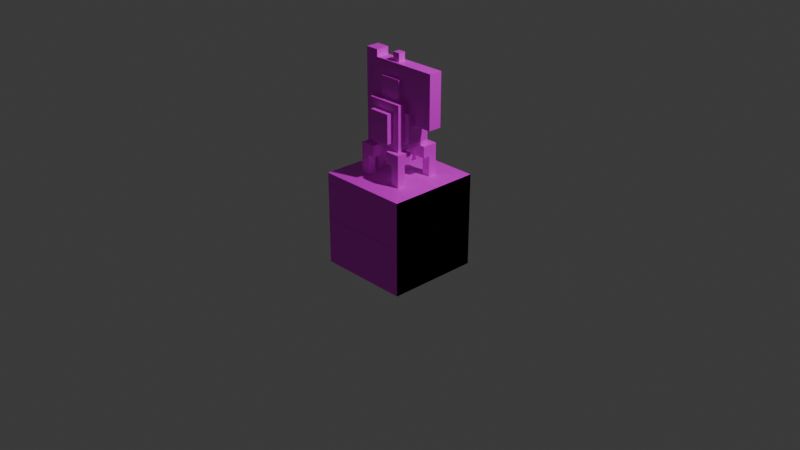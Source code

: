 # Source: GoalObj.blend  (saved by Blender 4.3.34; exported with 4.5.12 LTS)
import bpy
from mathutils import Matrix  # noqa: F401  (used for matrix-valued properties, if any)

bpy.ops.wm.read_factory_settings(use_empty=True)
scene = bpy.context.scene
scene.name = 'Scene'

# ---- collections
col_collection = bpy.data.collections.new('Collection'); scene.collection.children.link(col_collection)

# ---- images (referenced by path relative to the original .blend; pixels are not part of the script)
import os
ASSET_DIR = os.environ.get("B2B_ASSET_DIR", "")  # directory of the original .blend (textures are referenced by path, not embedded)
HERE = os.path.dirname(os.path.abspath(__file__))  # packed textures are extracted next to this script under _unpacked/

def load_image(name, relpath, width, height, colorspace="sRGB"):
    """Load a texture the original file referenced (path relative to the .blend, or extracted next to this script)."""
    p = next((c for c in (os.path.join(HERE, relpath), os.path.join(ASSET_DIR, relpath)) if relpath and os.path.exists(c)), "")
    if p:
        img = bpy.data.images.load(p, check_existing=True)
        img.name = name
    else:  # same state as the original file: an image datablock whose file is absent (Cycles renders it pink)
        img = bpy.data.images.new(name, width, height)
        img.source = "FILE"
        img.filepath = "//" + (relpath or name)
    img.colorspace_settings.name = colorspace
    return img
img_goalobj = load_image('GoalObj', 'GoalObj.png', 1024, 1024, 'sRGB')
img_rordobj_png = load_image('RordObj.png', 'RordObj.png', 1024, 1024, 'sRGB')

# ---- materials (node trees are filled in below, after node groups)
mat_material = bpy.data.materials.new('Material')
mat_material.alpha_threshold = 0.0
mat_material.use_transparent_shadow = False
mat_material.roughness = 0.5
mat_material.line_color = (0.0, 0.0, 0.0, 1.0)
mat_x = bpy.data.materials.new('マテリアル')
mat_material_001 = bpy.data.materials.new('Material.001')
mat_material_001.roughness = 0.5
mat_001 = bpy.data.materials.new('マテリアル.001')

# ---- material node trees
mat_material.use_nodes = True; mat_material.node_tree.nodes.clear()
_N = mat_material.node_tree.nodes; _L = mat_material.node_tree.links
n0 = _N.new('ShaderNodeOutputMaterial'); n0.name = 'Material Output'; n0.location = (300, 300)
n1 = _N.new('ShaderNodeBsdfPrincipled'); n1.name = 'Principled BSDF'; n1.location = (10, 300)
n1.inputs[3].default_value = 1.45
n2 = _N.new('ShaderNodeTexImage'); n2.name = '画像テクスチャ'; n2.location = (-280, 280)
n2.image = img_goalobj
_L.new(n1.outputs[0], n0.inputs[0])
_L.new(n2.outputs[0], n1.inputs[0])
n0.is_active_output = True
mat_x.use_nodes = True; mat_x.node_tree.nodes.clear()
_N = mat_x.node_tree.nodes; _L = mat_x.node_tree.links
n0 = _N.new('ShaderNodeBsdfPrincipled'); n0.name = 'プリンシプルBSDF'; n0.location = (10, 300)
n1 = _N.new('ShaderNodeOutputMaterial'); n1.name = 'マテリアル出力'; n1.location = (300, 300)
n2 = _N.new('ShaderNodeTexImage'); n2.name = '画像テクスチャ'; n2.location = (-280, 280)
n2.image = img_goalobj
_L.new(n0.outputs[0], n1.inputs[0])
_L.new(n2.outputs[0], n0.inputs[0])
n1.is_active_output = True
mat_material_001.use_nodes = True; mat_material_001.node_tree.nodes.clear()
_N = mat_material_001.node_tree.nodes; _L = mat_material_001.node_tree.links
n0 = _N.new('ShaderNodeBsdfPrincipled'); n0.name = 'プリンシプルBSDF'; n0.location = (0, 300)
n0.inputs[3].default_value = 1.45
n0.inputs[27].default_value = (0.0, 0.0, 0.0, 1.0)
n1 = _N.new('ShaderNodeOutputMaterial'); n1.name = 'マテリアル出力'; n1.location = (280, 300)
n2 = _N.new('ShaderNodeTexImage'); n2.name = '画像テクスチャ'; n2.location = (-480, 300)
n2.image = img_rordobj_png
_L.new(n2.outputs[0], n0.inputs[0])
_L.new(n0.outputs[0], n1.inputs[0])
n1.is_active_output = True
mat_001.use_nodes = True; mat_001.node_tree.nodes.clear()
_N = mat_001.node_tree.nodes; _L = mat_001.node_tree.links
n0 = _N.new('ShaderNodeBsdfPrincipled'); n0.name = 'プリンシプルBSDF'; n0.location = (10, 300)
n1 = _N.new('ShaderNodeOutputMaterial'); n1.name = 'マテリアル出力'; n1.location = (300, 300)
n2 = _N.new('ShaderNodeTexImage'); n2.name = '画像テクスチャ'; n2.location = (-280, 280)
n2.image = img_goalobj
_L.new(n0.outputs[0], n1.inputs[0])
_L.new(n2.outputs[0], n0.inputs[0])
n1.is_active_output = True

# ---- world
world_world = bpy.data.worlds.new('World'); scene.world = world_world
world_world.use_nodes = True; world_world.node_tree.nodes.clear()
_N = world_world.node_tree.nodes; _L = world_world.node_tree.links
n0 = _N.new('ShaderNodeOutputWorld'); n0.name = 'World Output'; n0.location = (300, 300)
n1 = _N.new('ShaderNodeBackground'); n1.name = 'Background'; n1.location = (10, 300)
n1.inputs[0].default_value = (0.05088, 0.05088, 0.05088, 1.0)
_L.new(n1.outputs[0], n0.inputs[0])
n0.is_active_output = True
world_world.color = (0.05088, 0.05088, 0.05088)
world_world.sun_shadow_jitter_overblur = 0.0

# ---- cameras
cam_camera = bpy.data.cameras.new('Camera')
cam_camera.clip_end = 100.0
cam_camera.ortho_scale = 7.314

# ---- lights
light_light = bpy.data.lights.new('Light', 'POINT')
light_light.energy = 1000.0
light_light.shadow_soft_size = 0.1

# ---- meshes
me_cube = bpy.data.meshes.new('Cube')
me_cube.from_pydata([(0.5, 0.5, 0.5), (0.5, 0.5, -0.5), (0.5, -0.5, 0.5), (0.5, -0.5, -0.5), (-0.5, 0.5, 0.5), (-0.5, 0.5, -0.5), (-0.5, -0.5, 0.5), (-0.5, -0.5, -0.5)], [], [(4, 2, 0), (2, 7, 3), (6, 5, 7), (1, 7, 5), (0, 3, 1), (4, 1, 5), (4, 6, 2), (2, 6, 7), (6, 4, 5), (1, 3, 7), (0, 2, 3), (4, 0, 1)])
_uv = me_cube.uv_layers.new(name='UVMap')
_uv.uv.foreach_set('vector', [0.875, 0.5, 0.625, 0.75, 0.625, 0.5, 0.625, 0.75, 0.375, 1.0, 0.375, 0.75, 0.625, 0.0, 0.375, 0.25, 0.375, 0.0, 0.375, 0.5, 0.125, 0.75, 0.125, 0.5, 0.625, 0.5, 0.375, 0.75, 0.375, 0.5, 0.625, 0.25, 0.375, 0.5, 0.375, 0.25, 0.875, 0.5, 0.875, 0.75, 0.625, 0.75, 0.625, 0.75, 0.625, 1.0, 0.375, 1.0, 0.625, 0.0, 0.625, 0.25, 0.375, 0.25, 0.375, 0.5, 0.375, 0.75, 0.125, 0.75, 0.625, 0.5, 0.625, 0.75, 0.375, 0.75, 0.625, 0.25, 0.625, 0.5, 0.375, 0.5])
me_cube.materials.append(mat_material)
me_cube.use_mirror_vertex_groups = False
me_cube.update()
me_x = bpy.data.meshes.new('立方体')
me_x.from_pydata([(-0.2283, -0.07229, -0.5188), (-0.2283, -0.07229, 0.7481), (-0.2283, 0.07229, -0.5188), (-0.2283, 0.07229, 0.7481), (-0.08372, -0.07229, -0.5188), (-0.08372, -0.07229, 0.7481), (-0.08372, 0.07229, -0.5188), (-0.08372, 0.07229, 0.7481), (-0.2283, -0.07229, 0.1147), (-0.2283, 0.07229, 0.1147), (-0.08372, 0.07229, 0.1147), (-0.08372, -0.07229, 0.1147), (-0.2283, -0.07229, 0.6734), (-0.2283, 0.07229, 0.6734), (-0.08372, 0.07229, 0.6734), (-0.08372, -0.07229, 0.6734), (0.6358, 0.07229, 0.6734), (0.6358, 0.07229, 0.1147), (0.6358, -0.07229, 0.6734), (0.6358, -0.07229, 0.1147)], [], [(1, 13, 12), (3, 14, 13), (7, 15, 14), (5, 12, 15), (6, 0, 2), (3, 5, 7), (11, 0, 4), (10, 4, 6), (9, 6, 2), (8, 2, 0), (15, 8, 11), (14, 17, 10), (13, 10, 9), (12, 9, 8), (16, 19, 17), (15, 16, 14), (10, 19, 11), (11, 18, 15), (1, 3, 13), (3, 7, 14), (7, 5, 15), (5, 1, 12), (6, 4, 0), (3, 1, 5), (11, 8, 0), (10, 11, 4), (9, 10, 6), (8, 9, 2), (15, 12, 8), (14, 16, 17), (13, 14, 10), (12, 13, 9), (16, 18, 19), (15, 18, 16), (10, 17, 19), (11, 19, 18)])
_uv = me_x.uv_layers.new(name='UVマップ')
_uv.uv.foreach_set('vector', [0.7117, 0.2106, 0.709, 0.09847, 0.7155, 0.2129, 0.7051, 0.1013, 0.6453, 0.0506, 0.709, 0.09847, 0.6483, 0.061, 0.64, 0.2739, 0.6453, 0.0506, 0.6438, 0.2634, 0.7155, 0.2129, 0.64, 0.2739, 0.8344, 0.1017, 0.7791, 0.2135, 0.7686, 0.1369, 0.7051, 0.1013, 0.6438, 0.2634, 0.6483, 0.061, 0.866, 0.2839, 0.7791, 0.2135, 0.8414, 0.2208, 0.866, 0.04651, 0.8414, 0.2208, 0.8344, 0.1017, 0.7394, 0.1134, 0.8344, 0.1017, 0.7686, 0.1369, 0.7448, 0.2309, 0.7686, 0.1369, 0.7791, 0.2135, 0.64, 0.2739, 0.7448, 0.2309, 0.866, 0.2839, 0.5307, 0.7903, 0.1693, 0.5097, 0.5307, 0.5097, 0.709, 0.09847, 0.866, 0.04651, 0.7394, 0.1134, 0.7155, 0.2129, 0.7394, 0.1134, 0.7448, 0.2309, 0.09633, 0.5212, 1.897e-08, 0.4788, 0.09621, 0.4788, 4.367e-08, 0.9999, 0.09633, 0.5212, 0.09619, 1.0, 0.09633, 7.441e-05, 1.897e-08, 0.4788, 0.0001381, -5.371e-09, 0.1693, 0.5097, 0.5307, 0.7903, 0.1693, 0.7903, 0.7117, 0.2106, 0.7051, 0.1013, 0.709, 0.09847, 0.7051, 0.1013, 0.6483, 0.061, 0.6453, 0.0506, 0.6483, 0.061, 0.6438, 0.2634, 0.64, 0.2739, 0.6438, 0.2634, 0.7117, 0.2106, 0.7155, 0.2129, 0.8344, 0.1017, 0.8414, 0.2208, 0.7791, 0.2135, 0.7051, 0.1013, 0.7117, 0.2106, 0.6438, 0.2634, 0.866, 0.2839, 0.7448, 0.2309, 0.7791, 0.2135, 0.866, 0.04651, 0.866, 0.2839, 0.8414, 0.2208, 0.7394, 0.1134, 0.866, 0.04651, 0.8344, 0.1017, 0.7448, 0.2309, 0.7394, 0.1134, 0.7686, 0.1369, 0.64, 0.2739, 0.7155, 0.2129, 0.7448, 0.2309, 0.5307, 0.7903, 0.1693, 0.7903, 0.1693, 0.5097, 0.709, 0.09847, 0.6453, 0.0506, 0.866, 0.04651, 0.7155, 0.2129, 0.709, 0.09847, 0.7394, 0.1134, 0.09633, 0.5212, 0.0001192, 0.5212, 1.897e-08, 0.4788, 4.367e-08, 0.9999, 0.0001192, 0.5212, 0.09633, 0.5212, 0.09633, 7.441e-05, 0.09621, 0.4788, 1.897e-08, 0.4788, 0.1693, 0.5097, 0.5307, 0.5097, 0.5307, 0.7903])
me_x.materials.append(mat_x)
me_x.update()
me_cube_001 = bpy.data.meshes.new('Cube.001')
me_cube_001.from_pydata([(-0.5, 0.5, 0.5), (-0.5, -0.5, 0.5), (-0.5, 0.5, -0.5), (-0.5, -0.5, -0.5), (0.5, 0.5, 0.5), (0.5, -0.5, 0.5), (0.5, 0.5, -0.5), (0.5, -0.5, -0.5)], [], [(4, 2, 0), (2, 7, 3), (6, 5, 7), (1, 7, 5), (0, 3, 1), (4, 1, 5), (4, 6, 2), (2, 6, 7), (6, 4, 5), (1, 3, 7), (0, 2, 3), (4, 0, 1)])
me_cube_001.polygons.foreach_set('use_smooth', [True] * 12)
_k = set([(0, 1), (0, 2), (0, 4), (1, 3), (1, 5), (2, 3), (2, 6), (3, 7), (4, 5), (4, 6), (5, 7), (6, 7)])
me_cube_001.attributes.new('sharp_edge', 'BOOLEAN', 'EDGE').data.foreach_set('value', [ (min(e.vertices), max(e.vertices)) in _k for e in me_cube_001.edges])
_uv = me_cube_001.uv_layers.new(name='UVMap')
_uv.uv.foreach_set('vector', [0.875, 0.5, 0.625, 0.75, 0.625, 0.5, 0.625, 0.75, 0.375, 1.0, 0.375, 0.75, 0.625, 0.0, 0.375, 0.25, 0.375, 0.0, 0.375, 0.5, 0.125, 0.75, 0.125, 0.5, 0.625, 0.5, 0.375, 0.75, 0.375, 0.5, 0.625, 0.25, 0.375, 0.5, 0.375, 0.25, 0.875, 0.5, 0.875, 0.75, 0.625, 0.75, 0.625, 0.75, 0.625, 1.0, 0.375, 1.0, 0.625, 0.0, 0.625, 0.25, 0.375, 0.25, 0.375, 0.5, 0.375, 0.75, 0.125, 0.75, 0.625, 0.5, 0.625, 0.75, 0.375, 0.75, 0.625, 0.25, 0.625, 0.5, 0.375, 0.5])
me_cube_001.materials.append(mat_material_001)
me_cube_001.update()
me_cube_001.normals_split_custom_set([tuple(v) for v in zip(*[iter([0.0, 1.0, 0.0, 0.0, 1.0, 0.0, 0.0, 1.0, 0.0, 0.0, 0.0, -1.0, 0.0, 0.0, -1.0, 0.0, 0.0, -1.0, 1.0, 0.0, 0.0, 1.0, 0.0, 0.0, 1.0, 0.0, 0.0, 0.0, -1.0, 0.0, 0.0, -1.0, 0.0, 0.0, -1.0, 0.0, -1.0, 0.0, 0.0, -1.0, 0.0, 0.0, -1.0, 0.0, 0.0, 0.0, 0.0, 1.0, 0.0, 0.0, 1.0, 0.0, 0.0, 1.0, 0.0, 1.0, 0.0, 0.0, 1.0, 0.0, 0.0, 1.0, 0.0, 0.0, 0.0, -1.0, 0.0, 0.0, -1.0, 0.0, 0.0, -1.0, 1.0, 0.0, 0.0, 1.0, 0.0, 0.0, 1.0, 0.0, 0.0, 0.0, -1.0, 0.0, 0.0, -1.0, 0.0, 0.0, -1.0, 0.0, -1.0, 0.0, 0.0, -1.0, 0.0, 0.0, -1.0, 0.0, 0.0, 0.0, 0.0, 1.0, 0.0, 0.0, 1.0, 0.0, 0.0, 1.0])] * 3)])
me_001 = bpy.data.meshes.new('立方体.001')
me_001.from_pydata([(-0.1945, -0.1945, 0.8363), (-0.1945, -0.1945, 1.312), (-0.1945, 0.1945, 0.8363), (-0.1945, 0.1945, 1.312), (0.1945, -0.1945, 0.8363), (0.1945, -0.1945, 1.312), (0.1945, 0.1945, 0.8363), (0.1945, 0.1945, 1.312), (0.1167, 0.1945, 0.8363), (0.0389, 0.1945, 0.8363), (-0.0389, 0.1945, 0.8363), (-0.1167, 0.1945, 0.8363), (-0.1167, 0.1945, 1.312), (-0.0389, 0.1945, 1.312), (0.0389, 0.1945, 1.312), (0.1167, 0.1945, 1.312), (-0.1167, -0.1945, 0.8363), (-0.0389, -0.1945, 0.8363), (0.0389, -0.1945, 0.8363), (0.1167, -0.1945, 0.8363), (0.1167, -0.1945, 1.312), (0.0389, -0.1945, 1.312), (-0.0389, -0.1945, 1.312), (-0.1167, -0.1945, 1.312), (-0.1945, 0.1167, 0.8363), (-0.1945, 0.0389, 0.8363), (-0.1945, -0.0389, 0.8363), (-0.1945, -0.1167, 0.8363), (-0.1945, -0.1167, 1.312), (-0.1945, -0.0389, 1.312), (-0.1945, 0.0389, 1.312), (-0.1945, 0.1167, 1.312), (0.1945, -0.1167, 0.8363), (0.1945, -0.0389, 0.8363), (0.1945, 0.0389, 0.8363), (0.1945, 0.1167, 0.8363), (0.1945, 0.1167, 1.312), (0.1945, 0.0389, 1.312), (0.1945, -0.0389, 1.312), (0.1945, -0.1167, 1.312), (0.1167, 0.1167, 1.312), (0.1167, 0.0389, 1.312), (0.1167, -0.0389, 1.312), (0.1167, -0.1167, 1.312), (0.0389, 0.1167, 1.312), (-0.0389, -0.0389, 1.755), (-0.0389, 0.0389, 1.755), (0.0389, -0.1167, 1.312), (-0.0389, 0.1167, 1.312), (0.0389, -0.0389, 1.755), (0.0389, 0.0389, 1.755), (-0.0389, -0.1167, 1.312), (-0.1167, 0.1167, 1.312), (-0.1167, 0.0389, 1.312), (-0.1167, -0.0389, 1.312), (-0.1167, -0.1167, 1.312), (-0.1167, 0.1167, 0.8363), (-0.1167, 0.0389, 0.8363), (-0.1167, -0.0389, 0.8363), (-0.1167, -0.1167, 0.8363), (-0.0389, 0.1167, 0.8363), (0.0389, -0.0389, 0.4901), (0.0389, 0.0389, 0.4901), (-0.0389, -0.1167, 0.8363), (0.0389, 0.1167, 0.8363), (-0.0389, -0.0389, 0.4901), (-0.0389, 0.0389, 0.4901), (0.0389, -0.1167, 0.8363), (0.1167, 0.1167, 0.8363), (0.1167, 0.0389, 0.8363), (0.1167, -0.0389, 0.8363), (0.1167, -0.1167, 0.8363), (-0.1945, -0.1945, 0.9141), (-0.1945, -0.1945, 0.9919), (-0.1945, -0.1945, 1.07), (-0.1945, -0.1945, 1.147), (-0.1945, 0.1945, 1.147), (-0.1945, 0.1945, 1.07), (-0.1945, 0.1945, 0.9919), (-0.1945, 0.1945, 0.9141), (0.1945, 0.1945, 1.147), (0.1945, 0.1945, 1.07), (0.1945, 0.1945, 0.9919), (0.1945, 0.1945, 0.9141), (0.1945, -0.1945, 1.147), (0.1945, -0.1945, 1.07), (0.1945, -0.1945, 0.9919), (0.1945, -0.1945, 0.9141), (0.1167, -0.1945, 1.22), (0.1167, -0.1945, 1.07), (0.1167, -0.1945, 0.9919), (0.1167, -0.1945, 0.9141), (0.0389, -0.1945, 1.22), (0.2605, 0.1167, 0.9141), (0.2605, 0.1167, 0.9919), (0.0389, -0.1945, 0.9141), (-0.0389, -0.1945, 1.22), (0.2605, 0.1167, 1.07), (0.2605, 0.1167, 1.22), (-0.0389, -0.1945, 0.9141), (-0.1167, -0.1945, 1.22), (-0.1167, -0.1945, 1.07), (-0.1167, -0.1945, 0.9919), (-0.1167, -0.1945, 0.9141), (-0.1167, 0.1945, 1.22), (-0.1167, 0.1945, 1.07), (-0.1167, 0.1945, 0.9919), (-0.1167, 0.1945, 0.9141), (-0.0389, 0.1945, 1.22), (-0.2655, -0.1167, 0.9141), (-0.2655, -0.1167, 0.9919), (-0.0389, 0.1945, 0.9141), (0.0389, 0.1945, 1.22), (-0.2655, -0.1167, 1.07), (-0.2655, -0.1167, 1.22), (0.0389, 0.1945, 0.9141), (0.1167, 0.1945, 1.22), (0.1167, 0.1945, 1.07), (0.1167, 0.1945, 0.9919), (0.1167, 0.1945, 0.9141), (0.1945, 0.1167, 1.22), (0.1945, 0.1167, 1.07), (0.1945, 0.1167, 0.9919), (0.1945, 0.1167, 0.9141), (0.1945, 0.0389, 1.22), (0.1945, 0.0389, 0.9141), (0.1945, -0.0389, 1.22), (0.1945, -0.0389, 0.9141), (0.1945, -0.1167, 1.22), (0.1945, -0.1167, 1.07), (0.1945, -0.1167, 0.9919), (0.1945, -0.1167, 0.9141), (-0.1945, -0.1167, 1.22), (-0.1945, -0.1167, 1.07), (-0.1945, -0.1167, 0.9919), (-0.1945, -0.1167, 0.9141), (-0.1945, -0.0389, 1.22), (0.1167, -0.2639, 0.9141), (0.1167, -0.2639, 0.9919), (-0.1945, -0.0389, 0.9141), (-0.1945, 0.0389, 1.22), (0.1167, -0.2639, 1.07), (0.1167, -0.2639, 1.22), (-0.1945, 0.0389, 0.9141), (-0.1945, 0.1167, 1.22), (-0.1945, 0.1167, 1.07), (-0.1945, 0.1167, 0.9919), (-0.1945, 0.1167, 0.9141), (0.1167, 0.1167, 1.525), (0.1167, 0.0389, 1.525), (0.1167, -0.0389, 1.525), (0.1167, -0.1167, 1.525), (0.0389, 0.1167, 1.525), (0.0389, 0.0389, 1.525), (0.0389, -0.0389, 1.525), (0.0389, -0.1167, 1.525), (-0.0389, 0.1167, 1.525), (-0.0389, 0.0389, 1.525), (-0.0389, -0.0389, 1.525), (-0.0389, -0.1167, 1.525), (-0.1167, 0.1167, 1.525), (-0.1167, 0.0389, 1.525), (-0.1167, -0.0389, 1.525), (-0.1167, -0.1167, 1.525), (-0.1167, 0.1167, 0.6553), (-0.1167, 0.0389, 0.6553), (-0.1167, -0.0389, 0.6553), (-0.1167, -0.1167, 0.6553), (-0.0389, 0.1167, 0.6553), (-0.0389, 0.0389, 0.6553), (-0.0389, -0.0389, 0.6553), (-0.0389, -0.1167, 0.6553), (0.0389, 0.1167, 0.6553), (0.0389, 0.0389, 0.6553), (0.0389, -0.0389, 0.6553), (0.0389, -0.1167, 0.6553), (0.1167, 0.1167, 0.6553), (0.1167, 0.0389, 0.6553), (0.1167, -0.0389, 0.6553), (0.1167, -0.1167, 0.6553), (-0.1167, 0.2583, 1.22), (-0.1167, 0.2583, 1.07), (-0.1167, 0.2583, 0.9919), (-0.1167, 0.2583, 0.9141), (-0.0389, 0.2583, 1.22), (-0.0389, 0.2583, 1.07), (-0.0389, 0.2583, 0.9919), (-0.0389, 0.2583, 0.9141), (0.0389, 0.2583, 1.22), (0.0389, 0.2583, 1.07), (0.0389, 0.2583, 0.9919), (0.0389, 0.2583, 0.9141), (0.1167, 0.2583, 1.22), (0.1167, 0.2583, 1.07), (0.1167, 0.2583, 0.9919), (0.1167, 0.2583, 0.9141), (-0.2655, -0.0389, 1.22), (-0.2655, -0.0389, 1.07), (-0.2655, -0.0389, 0.9919), (-0.2655, -0.0389, 0.9141), (-0.2655, 0.0389, 1.22), (-0.2655, 0.0389, 1.07), (-0.2655, 0.0389, 0.9919), (-0.2655, 0.0389, 0.9141), (-0.2655, 0.1167, 1.22), (-0.2655, 0.1167, 1.07), (-0.2655, 0.1167, 0.9919), (-0.2655, 0.1167, 0.9141), (0.0389, -0.2639, 1.22), (0.0389, -0.2639, 1.07), (0.0389, -0.2639, 0.9919), (0.0389, -0.2639, 0.9141), (-0.0389, -0.2639, 1.22), (-0.0389, -0.2639, 1.07), (-0.0389, -0.2639, 0.9919), (-0.0389, -0.2639, 0.9141), (-0.1167, -0.2639, 1.22), (-0.1167, -0.2639, 1.07), (-0.1167, -0.2639, 0.9919), (-0.1167, -0.2639, 0.9141), (0.2605, 0.0389, 1.22), (0.2605, 0.0389, 1.07), (0.2605, 0.0389, 0.9919), (0.2605, 0.0389, 0.9141), (0.2605, -0.0389, 1.22), (0.2605, -0.0389, 1.07), (0.2605, -0.0389, 0.9919), (0.2605, -0.0389, 0.9141), (0.2605, -0.1167, 1.22), (0.2605, -0.1167, 1.07), (0.2605, -0.1167, 0.9919), (0.2605, -0.1167, 0.9141), (-0.2591, -0.256, 0.4934), (-0.2591, -0.256, 0.8349), (-0.2591, -0.1655, 0.4934), (-0.2591, -0.1655, 0.8349), (-0.1687, -0.256, 0.4934), (-0.1687, -0.256, 0.8349), (-0.1687, -0.1655, 0.4934), (-0.1687, -0.1655, 0.8349), (-0.2591, -0.1655, 0.7157), (-0.1687, -0.1655, 0.7157), (-0.1687, -0.256, 0.7157), (-0.2591, -0.09085, 0.8349), (-0.1054, -0.08845, 0.8349), (-0.09404, -0.256, 0.8349), (-0.2591, -0.09085, 0.7157), (-0.1054, -0.08845, 0.7157), (-0.09404, -0.256, 0.7157), (0.2547, -0.256, 0.4934), (0.2547, -0.256, 0.8349), (0.2547, -0.1655, 0.4934), (0.2547, -0.1655, 0.8349), (0.1643, -0.256, 0.4934), (0.1643, -0.256, 0.8349), (0.1643, -0.1655, 0.4934), (0.1643, -0.1655, 0.8349), (0.2547, -0.1655, 0.7157), (0.1643, -0.1655, 0.7157), (0.1643, -0.256, 0.7157), (0.2547, -0.09085, 0.8349), (0.101, -0.08845, 0.8349), (0.08964, -0.256, 0.8349), (0.2547, -0.09085, 0.7157), (0.101, -0.08845, 0.7157), (0.08964, -0.256, 0.7157), (0.2547, 0.2546, 0.4934), (0.2547, 0.2546, 0.8349), (0.2547, 0.1642, 0.4934), (0.2547, 0.1642, 0.8349), (0.1643, 0.2546, 0.4934), (0.1643, 0.2546, 0.8349), (0.1643, 0.1642, 0.4934), (0.1643, 0.1642, 0.8349), (0.2547, 0.1642, 0.7157), (0.1643, 0.1642, 0.7157), (0.1643, 0.2546, 0.7157), (0.2547, 0.08953, 0.8349), (0.101, 0.08714, 0.8349), (0.08964, 0.2546, 0.8349), (0.2547, 0.08953, 0.7157), (0.101, 0.08714, 0.7157), (0.08964, 0.2546, 0.7157), (-0.256, 0.2546, 0.4934), (-0.256, 0.2546, 0.8349), (-0.256, 0.1642, 0.4934), (-0.256, 0.1642, 0.8349), (-0.1655, 0.2546, 0.4934), (-0.1655, 0.2546, 0.8349), (-0.1655, 0.1642, 0.4934), (-0.1655, 0.1642, 0.8349), (-0.256, 0.1642, 0.7157), (-0.1655, 0.1642, 0.7157), (-0.1655, 0.2546, 0.7157), (-0.256, 0.08953, 0.8349), (-0.1022, 0.08714, 0.8349), (-0.09091, 0.2546, 0.8349), (-0.256, 0.08953, 0.7157), (-0.1022, 0.08714, 0.7157), (-0.09091, 0.2546, 0.7157)], [], [(144, 3, 76), (116, 7, 80), (128, 5, 84), (100, 1, 75), (32, 19, 71), (28, 23, 55), (43, 5, 39), (47, 20, 43), (51, 21, 47), (55, 22, 51), (59, 0, 27), (63, 16, 59), (67, 17, 63), (71, 18, 67), (5, 88, 84), (20, 92, 88), (21, 96, 92), (22, 100, 96), (3, 104, 76), (12, 108, 104), (13, 112, 108), (14, 116, 112), (8, 64, 9), (60, 164, 56), (59, 171, 63), (64, 168, 60), (9, 60, 10), (58, 167, 59), (69, 176, 68), (63, 175, 67), (10, 56, 11), (68, 172, 64), (67, 179, 71), (57, 166, 58), (11, 24, 2), (56, 25, 24), (57, 26, 25), (58, 27, 26), (12, 48, 13), (42, 151, 43), (53, 160, 52), (41, 150, 42), (13, 44, 14), (44, 148, 40), (55, 162, 54), (43, 155, 47), (14, 40, 15), (40, 149, 41), (48, 152, 44), (47, 159, 51), (15, 36, 7), (40, 37, 36), (41, 38, 37), (42, 39, 38), (3, 52, 12), (31, 53, 52), (30, 54, 53), (29, 55, 54), (6, 68, 8), (35, 69, 68), (34, 70, 69), (33, 71, 70), (7, 120, 80), (36, 124, 120), (37, 126, 124), (38, 128, 126), (1, 132, 75), (28, 136, 132), (29, 140, 136), (30, 144, 140), (143, 24, 25), (134, 109, 135), (139, 203, 143), (145, 204, 144), (139, 25, 26), (140, 196, 136), (143, 207, 147), (144, 200, 140), (135, 26, 27), (133, 110, 134), (147, 206, 146), (132, 113, 133), (72, 27, 0), (73, 135, 72), (74, 134, 73), (75, 133, 74), (127, 32, 33), (123, 223, 125), (131, 230, 130), (124, 98, 120), (125, 33, 34), (125, 227, 127), (120, 97, 121), (126, 220, 124), (123, 34, 35), (127, 231, 131), (130, 229, 129), (128, 224, 126), (83, 35, 6), (82, 123, 83), (81, 122, 82), (80, 121, 81), (115, 8, 9), (116, 188, 112), (119, 194, 118), (104, 181, 105), (111, 9, 10), (118, 193, 117), (106, 183, 107), (107, 187, 111), (107, 10, 11), (117, 192, 116), (108, 180, 104), (111, 191, 115), (79, 11, 2), (78, 107, 79), (77, 106, 78), (76, 105, 77), (99, 16, 17), (102, 217, 101), (95, 215, 99), (96, 208, 92), (95, 17, 18), (99, 219, 103), (90, 137, 91), (100, 212, 96), (91, 18, 19), (101, 216, 100), (89, 138, 90), (103, 218, 102), (87, 19, 4), (86, 91, 87), (85, 90, 86), (84, 89, 85), (103, 0, 16), (102, 72, 103), (101, 73, 102), (101, 75, 74), (131, 4, 32), (130, 87, 131), (129, 86, 130), (129, 84, 85), (119, 6, 8), (118, 83, 119), (117, 82, 118), (117, 80, 81), (147, 2, 24), (146, 79, 147), (145, 78, 146), (145, 76, 77), (160, 157, 156), (161, 158, 157), (162, 159, 158), (156, 153, 152), (153, 49, 154), (158, 155, 154), (152, 149, 148), (153, 150, 149), (154, 151, 150), (51, 163, 55), (52, 156, 48), (54, 161, 53), (46, 49, 50), (158, 46, 157), (154, 45, 158), (157, 50, 153), (176, 173, 172), (177, 174, 173), (178, 175, 174), (172, 169, 168), (173, 66, 169), (174, 171, 170), (168, 165, 164), (169, 166, 165), (170, 167, 166), (70, 177, 69), (56, 165, 57), (71, 178, 70), (62, 65, 66), (169, 65, 170), (174, 62, 173), (170, 61, 174), (190, 195, 191), (189, 194, 190), (188, 193, 189), (186, 191, 187), (185, 190, 186), (184, 189, 185), (182, 187, 183), (181, 186, 182), (180, 185, 181), (115, 195, 119), (112, 184, 108), (105, 182, 106), (202, 207, 203), (201, 206, 202), (200, 205, 201), (198, 203, 199), (197, 202, 198), (196, 201, 197), (110, 199, 109), (113, 198, 110), (114, 197, 113), (136, 114, 132), (135, 199, 139), (146, 205, 145), (214, 219, 215), (213, 218, 214), (212, 217, 213), (210, 215, 211), (209, 214, 210), (208, 213, 209), (138, 211, 137), (141, 210, 138), (142, 209, 141), (92, 142, 88), (91, 211, 95), (88, 141, 89), (226, 231, 227), (225, 230, 226), (224, 229, 225), (222, 227, 223), (221, 226, 222), (220, 225, 221), (94, 223, 93), (97, 222, 94), (98, 221, 97), (121, 94, 122), (129, 228, 128), (122, 93, 123), (244, 248, 247), (239, 243, 235), (242, 245, 237), (238, 232, 234), (235, 237, 239), (242, 233, 232), (241, 236, 238), (241, 246, 247), (240, 238, 234), (233, 235, 240), (235, 246, 240), (243, 247, 246), (241, 248, 242), (239, 245, 244), (261, 264, 265), (256, 252, 260), (259, 254, 262), (255, 251, 249), (252, 256, 254), (259, 249, 250), (258, 255, 253), (258, 264, 263), (257, 251, 255), (250, 257, 252), (252, 257, 263), (260, 263, 264), (258, 259, 265), (256, 261, 262), (278, 282, 281), (273, 277, 269), (276, 279, 271), (272, 266, 268), (269, 271, 273), (276, 267, 266), (275, 270, 272), (275, 280, 281), (274, 272, 268), (267, 269, 274), (269, 280, 274), (277, 281, 280), (275, 282, 276), (273, 279, 278), (295, 298, 299), (290, 286, 294), (293, 288, 296), (289, 285, 283), (286, 290, 288), (293, 283, 284), (292, 289, 287), (292, 298, 297), (291, 285, 289), (284, 291, 286), (286, 291, 297), (294, 297, 298), (292, 293, 299), (290, 295, 296), (144, 31, 3), (116, 15, 7), (128, 39, 5), (100, 23, 1), (32, 4, 19), (28, 1, 23), (43, 20, 5), (47, 21, 20), (51, 22, 21), (55, 23, 22), (59, 16, 0), (63, 17, 16), (67, 18, 17), (71, 19, 18), (5, 20, 88), (20, 21, 92), (21, 22, 96), (22, 23, 100), (3, 12, 104), (12, 13, 108), (13, 14, 112), (14, 15, 116), (8, 68, 64), (60, 168, 164), (59, 167, 171), (64, 172, 168), (9, 64, 60), (58, 166, 167), (69, 177, 176), (63, 171, 175), (10, 60, 56), (68, 176, 172), (67, 175, 179), (57, 165, 166), (11, 56, 24), (56, 57, 25), (57, 58, 26), (58, 59, 27), (12, 52, 48), (42, 150, 151), (53, 161, 160), (41, 149, 150), (13, 48, 44), (44, 152, 148), (55, 163, 162), (43, 151, 155), (14, 44, 40), (40, 148, 149), (48, 156, 152), (47, 155, 159), (15, 40, 36), (40, 41, 37), (41, 42, 38), (42, 43, 39), (3, 31, 52), (31, 30, 53), (30, 29, 54), (29, 28, 55), (6, 35, 68), (35, 34, 69), (34, 33, 70), (33, 32, 71), (7, 36, 120), (36, 37, 124), (37, 38, 126), (38, 39, 128), (1, 28, 132), (28, 29, 136), (29, 30, 140), (30, 31, 144), (143, 147, 24), (134, 110, 109), (139, 199, 203), (145, 205, 204), (139, 143, 25), (140, 200, 196), (143, 203, 207), (144, 204, 200), (135, 139, 26), (133, 113, 110), (147, 207, 206), (132, 114, 113), (72, 135, 27), (73, 134, 135), (74, 133, 134), (75, 132, 133), (127, 131, 32), (123, 93, 223), (131, 231, 230), (124, 220, 98), (125, 127, 33), (125, 223, 227), (120, 98, 97), (126, 224, 220), (123, 125, 34), (127, 227, 231), (130, 230, 229), (128, 228, 224), (83, 123, 35), (82, 122, 123), (81, 121, 122), (80, 120, 121), (115, 119, 8), (116, 192, 188), (119, 195, 194), (104, 180, 181), (111, 115, 9), (118, 194, 193), (106, 182, 183), (107, 183, 187), (107, 111, 10), (117, 193, 192), (108, 184, 180), (111, 187, 191), (79, 107, 11), (78, 106, 107), (77, 105, 106), (76, 104, 105), (99, 103, 16), (102, 218, 217), (95, 211, 215), (96, 212, 208), (95, 99, 17), (99, 215, 219), (90, 138, 137), (100, 216, 212), (91, 95, 18), (101, 217, 216), (89, 141, 138), (103, 219, 218), (87, 91, 19), (86, 90, 91), (85, 89, 90), (84, 88, 89), (103, 72, 0), (102, 73, 72), (101, 74, 73), (101, 100, 75), (131, 87, 4), (130, 86, 87), (129, 85, 86), (129, 128, 84), (119, 83, 6), (118, 82, 83), (117, 81, 82), (117, 116, 80), (147, 79, 2), (146, 78, 79), (145, 77, 78), (145, 144, 76), (160, 161, 157), (161, 162, 158), (162, 163, 159), (156, 157, 153), (153, 50, 49), (158, 159, 155), (152, 153, 149), (153, 154, 150), (154, 155, 151), (51, 159, 163), (52, 160, 156), (54, 162, 161), (46, 45, 49), (158, 45, 46), (154, 49, 45), (157, 46, 50), (176, 177, 173), (177, 178, 174), (178, 179, 175), (172, 173, 169), (173, 62, 66), (174, 175, 171), (168, 169, 165), (169, 170, 166), (170, 171, 167), (70, 178, 177), (56, 164, 165), (71, 179, 178), (62, 61, 65), (169, 66, 65), (174, 61, 62), (170, 65, 61), (190, 194, 195), (189, 193, 194), (188, 192, 193), (186, 190, 191), (185, 189, 190), (184, 188, 189), (182, 186, 187), (181, 185, 186), (180, 184, 185), (115, 191, 195), (112, 188, 184), (105, 181, 182), (202, 206, 207), (201, 205, 206), (200, 204, 205), (198, 202, 203), (197, 201, 202), (196, 200, 201), (110, 198, 199), (113, 197, 198), (114, 196, 197), (136, 196, 114), (135, 109, 199), (146, 206, 205), (214, 218, 219), (213, 217, 218), (212, 216, 217), (210, 214, 215), (209, 213, 214), (208, 212, 213), (138, 210, 211), (141, 209, 210), (142, 208, 209), (92, 208, 142), (91, 137, 211), (88, 142, 141), (226, 230, 231), (225, 229, 230), (224, 228, 229), (222, 226, 227), (221, 225, 226), (220, 224, 225), (94, 222, 223), (97, 221, 222), (98, 220, 221), (121, 97, 94), (129, 229, 228), (122, 94, 93), (244, 245, 248), (239, 244, 243), (242, 248, 245), (238, 236, 232), (235, 233, 237), (232, 236, 242), (242, 237, 233), (241, 242, 236), (241, 240, 246), (240, 241, 238), (234, 232, 240), (232, 233, 240), (235, 243, 246), (243, 244, 247), (241, 247, 248), (239, 237, 245), (261, 265, 262), (256, 260, 261), (259, 262, 265), (255, 249, 253), (252, 254, 250), (249, 259, 253), (259, 250, 254), (258, 253, 259), (258, 263, 257), (257, 255, 258), (251, 257, 249), (249, 257, 250), (252, 263, 260), (260, 264, 261), (258, 265, 264), (256, 262, 254), (278, 279, 282), (273, 278, 277), (276, 282, 279), (272, 270, 266), (269, 267, 271), (266, 270, 276), (276, 271, 267), (275, 276, 270), (275, 274, 280), (274, 275, 272), (268, 266, 274), (266, 267, 274), (269, 277, 280), (277, 278, 281), (275, 281, 282), (273, 271, 279), (295, 299, 296), (290, 294, 295), (293, 296, 299), (289, 283, 287), (286, 288, 284), (283, 293, 287), (293, 284, 288), (292, 287, 293), (292, 297, 291), (291, 289, 292), (285, 291, 283), (283, 291, 284), (286, 297, 294), (294, 298, 295), (292, 299, 298), (290, 296, 288)])
_uv = me_001.uv_layers.new(name='UVマップ')
_uv.uv.foreach_set('vector', [0.1856, 0.747, 0.1715, 0.7695, 0.1581, 0.7187, 0.2266, 0.9201, 0.242, 0.8438, 0.2933, 0.8645, 0.2572, 0.7918, 0.2488, 0.7873, 0.2601, 0.7812, 0.2363, 0.7644, 0.228, 0.7651, 0.2346, 0.7545, 0.2862, 0.7586, 0.2764, 0.7542, 0.2841, 0.7498, 0.2219, 0.7659, 0.2306, 0.77, 0.2236, 0.774, 0.2399, 0.7908, 0.2488, 0.7873, 0.2482, 0.7928, 0.2351, 0.7845, 0.2448, 0.7844, 0.2399, 0.7908, 0.2306, 0.7796, 0.24, 0.7797, 0.2351, 0.7845, 0.2236, 0.774, 0.2353, 0.7749, 0.2306, 0.7796, 0.266, 0.7323, 0.2572, 0.7366, 0.2569, 0.7306, 0.2714, 0.7387, 0.2612, 0.7394, 0.266, 0.7323, 0.2765, 0.7439, 0.2664, 0.7441, 0.2714, 0.7387, 0.2841, 0.7498, 0.2715, 0.7491, 0.2765, 0.7439, 0.2488, 0.7873, 0.2503, 0.7792, 0.2601, 0.7812, 0.2448, 0.7844, 0.2458, 0.7742, 0.2503, 0.7792, 0.24, 0.7797, 0.2411, 0.7691, 0.2458, 0.7742, 0.2353, 0.7749, 0.2363, 0.7644, 0.2411, 0.7691, 0.1715, 0.7695, 0.1121, 0.7671, 0.1581, 0.7187, 0.1663, 0.7882, 0.1103, 0.836, 0.1121, 0.7671, 0.1712, 0.8164, 0.1521, 0.8951, 0.1103, 0.836, 0.1916, 0.8389, 0.2266, 0.9201, 0.1521, 0.8951, 0.3489, 0.7322, 0.3165, 0.7137, 0.3421, 0.6992, 0.3026, 0.6993, 0.2854, 0.7219, 0.28, 0.6948, 0.266, 0.7323, 0.2814, 0.7313, 0.2714, 0.7387, 0.3165, 0.7137, 0.2885, 0.7237, 0.3026, 0.6993, 0.3421, 0.6992, 0.3026, 0.6993, 0.3164, 0.6742, 0.2671, 0.722, 0.2799, 0.7294, 0.266, 0.7323, 0.3043, 0.7449, 0.2929, 0.7294, 0.3211, 0.7337, 0.2714, 0.7387, 0.2836, 0.7335, 0.2765, 0.7439, 0.3164, 0.6742, 0.28, 0.6948, 0.284, 0.6685, 0.3211, 0.7337, 0.2915, 0.7266, 0.3165, 0.7137, 0.2765, 0.7439, 0.2856, 0.7354, 0.2841, 0.7498, 0.2702, 0.7113, 0.281, 0.7271, 0.2671, 0.722, 0.284, 0.6685, 0.2592, 0.6926, 0.2592, 0.6776, 0.28, 0.6948, 0.2572, 0.7085, 0.2592, 0.6926, 0.2702, 0.7113, 0.2568, 0.7209, 0.2572, 0.7085, 0.2671, 0.722, 0.2569, 0.7306, 0.2568, 0.7209, 0.1663, 0.7882, 0.1936, 0.8052, 0.1712, 0.8164, 0.2382, 0.8002, 0.2255, 0.7925, 0.2399, 0.7908, 0.2055, 0.7782, 0.2173, 0.7924, 0.1904, 0.7878, 0.2346, 0.8098, 0.2248, 0.7939, 0.2382, 0.8002, 0.1712, 0.8164, 0.205, 0.8184, 0.1916, 0.8389, 0.205, 0.8184, 0.2219, 0.797, 0.2246, 0.824, 0.2236, 0.774, 0.2201, 0.7896, 0.2148, 0.7748, 0.2399, 0.7908, 0.2246, 0.7913, 0.2351, 0.7845, 0.1916, 0.8389, 0.2246, 0.824, 0.219, 0.8464, 0.2246, 0.824, 0.2234, 0.7956, 0.2346, 0.8098, 0.1936, 0.8052, 0.22, 0.7959, 0.205, 0.8184, 0.2351, 0.7845, 0.2232, 0.7898, 0.2306, 0.7796, 0.219, 0.8464, 0.2432, 0.828, 0.242, 0.8438, 0.2246, 0.824, 0.2463, 0.8134, 0.2432, 0.828, 0.2346, 0.8098, 0.2477, 0.8019, 0.2463, 0.8134, 0.2382, 0.8002, 0.2482, 0.7928, 0.2477, 0.8019, 0.1715, 0.7695, 0.1904, 0.7878, 0.1663, 0.7882, 0.1868, 0.7683, 0.2055, 0.7782, 0.1904, 0.7878, 0.2022, 0.7661, 0.2148, 0.7748, 0.2055, 0.7782, 0.2135, 0.7657, 0.2236, 0.774, 0.2148, 0.7748, 0.3425, 0.753, 0.3211, 0.7337, 0.3489, 0.7322, 0.3258, 0.7561, 0.3043, 0.7449, 0.3211, 0.7337, 0.3082, 0.7585, 0.2939, 0.7487, 0.3043, 0.7449, 0.2954, 0.7589, 0.2841, 0.7498, 0.2939, 0.7487, 0.242, 0.8438, 0.2648, 0.8308, 0.2933, 0.8645, 0.2432, 0.828, 0.263, 0.8132, 0.2648, 0.8308, 0.2463, 0.8134, 0.2597, 0.8009, 0.263, 0.8132, 0.2477, 0.8019, 0.2572, 0.7918, 0.2597, 0.8009, 0.228, 0.7651, 0.224, 0.7568, 0.2346, 0.7545, 0.2219, 0.7659, 0.2152, 0.7538, 0.224, 0.7568, 0.2135, 0.7657, 0.2031, 0.7495, 0.2152, 0.7538, 0.2022, 0.7661, 0.1856, 0.747, 0.2031, 0.7495, 0.2417, 0.7096, 0.2592, 0.6926, 0.2572, 0.7085, 0.4417, 0.1435, 0.4187, 0.09261, 0.4468, 0.1136, 0.4746, 0.1092, 0.5147, 0.06931, 0.5104, 0.1075, 0.5518, 0.1785, 0.5622, 0.2626, 0.5393, 0.2411, 0.2463, 0.7226, 0.2572, 0.7085, 0.2568, 0.7209, 0.5172, 0.2397, 0.4816, 0.2703, 0.4869, 0.2373, 0.5104, 0.1075, 0.5588, 0.08318, 0.5383, 0.1128, 0.5393, 0.2411, 0.5194, 0.2734, 0.5172, 0.2397, 0.2492, 0.7321, 0.2568, 0.7209, 0.2569, 0.7306, 0.4424, 0.1787, 0.4029, 0.1379, 0.4417, 0.1435, 0.5383, 0.1128, 0.5874, 0.1283, 0.5478, 0.1416, 0.4611, 0.2348, 0.4029, 0.1874, 0.4424, 0.1787, 0.2521, 0.7388, 0.2569, 0.7306, 0.2572, 0.7366, 0.246, 0.7431, 0.2492, 0.7321, 0.2521, 0.7388, 0.2398, 0.7485, 0.2413, 0.7361, 0.246, 0.7431, 0.2346, 0.7545, 0.2331, 0.7419, 0.2398, 0.7485, 0.294, 0.7703, 0.2862, 0.7586, 0.2954, 0.7589, 0.5602, 0.0369, 0.5128, 0.07947, 0.5083, 0.0381, 0.4087, 0.07518, 0.4311, 0.1334, 0.3905, 0.1268, 0.5353, 0.2877, 0.5533, 0.2349, 0.5868, 0.2569, 0.3077, 0.7741, 0.2954, 0.7589, 0.3082, 0.7585, 0.5083, 0.0381, 0.4719, 0.08832, 0.4576, 0.04814, 0.5868, 0.2569, 0.557, 0.1589, 0.6048, 0.1596, 0.4775, 0.2923, 0.5222, 0.2455, 0.5353, 0.2877, 0.3268, 0.7768, 0.3082, 0.7585, 0.3258, 0.7561, 0.4576, 0.04814, 0.4389, 0.09599, 0.4087, 0.07518, 0.3905, 0.1268, 0.4337, 0.1752, 0.3898, 0.181, 0.422, 0.2764, 0.4815, 0.249, 0.4775, 0.2923, 0.3529, 0.7761, 0.3258, 0.7561, 0.3425, 0.753, 0.3512, 0.8121, 0.3268, 0.7768, 0.3529, 0.7761, 0.33, 0.845, 0.3204, 0.8005, 0.3512, 0.8121, 0.2933, 0.8645, 0.3085, 0.8196, 0.33, 0.845, 0.3969, 0.6767, 0.3489, 0.7322, 0.3421, 0.6992, 0.5485, 0.2394, 0.5278, 0.28, 0.5182, 0.2444, 0.558, 0.09264, 0.6051, 0.1202, 0.5619, 0.1275, 0.4532, 0.2534, 0.3847, 0.1925, 0.4313, 0.1823, 0.3458, 0.6214, 0.3421, 0.6992, 0.3164, 0.6742, 0.5619, 0.1275, 0.6019, 0.1767, 0.563, 0.173, 0.429, 0.1341, 0.4039, 0.0695, 0.438, 0.09528, 0.438, 0.09528, 0.4648, 0.03806, 0.477, 0.08419, 0.2691, 0.6094, 0.3164, 0.6742, 0.284, 0.6685, 0.563, 0.173, 0.5734, 0.2605, 0.5485, 0.2394, 0.481, 0.2499, 0.437, 0.286, 0.4532, 0.2534, 0.477, 0.08419, 0.5284, 0.04047, 0.5206, 0.08448, 0.241, 0.6643, 0.284, 0.6685, 0.2592, 0.6776, 0.2071, 0.6652, 0.2691, 0.6094, 0.241, 0.6643, 0.1766, 0.6858, 0.1919, 0.6094, 0.2071, 0.6652, 0.1581, 0.7187, 0.1349, 0.65, 0.1766, 0.6858, 0.2613, 0.7493, 0.2612, 0.7394, 0.2664, 0.7441, 0.5606, 0.1155, 0.6092, 0.164, 0.5586, 0.163, 0.4754, 0.09181, 0.512, 0.03993, 0.5159, 0.08369, 0.523, 0.2483, 0.4779, 0.2969, 0.4827, 0.2513, 0.2665, 0.7543, 0.2664, 0.7441, 0.2715, 0.7491, 0.5159, 0.08369, 0.5646, 0.04017, 0.5462, 0.07826, 0.4342, 0.136, 0.411, 0.07661, 0.4425, 0.09891, 0.5541, 0.2383, 0.5363, 0.293, 0.523, 0.2483, 0.2716, 0.7593, 0.2715, 0.7491, 0.2764, 0.7542, 0.5586, 0.163, 0.5891, 0.2622, 0.5541, 0.2383, 0.4362, 0.1775, 0.3915, 0.1283, 0.4342, 0.136, 0.5462, 0.07826, 0.6092, 0.09634, 0.5606, 0.1155, 0.2768, 0.7638, 0.2764, 0.7542, 0.2799, 0.7594, 0.2723, 0.77, 0.2716, 0.7593, 0.2768, 0.7638, 0.2665, 0.7761, 0.2665, 0.7647, 0.2723, 0.77, 0.2601, 0.7812, 0.2611, 0.7702, 0.2665, 0.7761, 0.2564, 0.7442, 0.2572, 0.7366, 0.2612, 0.7394, 0.251, 0.749, 0.2521, 0.7388, 0.2564, 0.7442, 0.2454, 0.754, 0.246, 0.7431, 0.251, 0.749, 0.2454, 0.754, 0.2346, 0.7545, 0.2398, 0.7485, 0.2842, 0.7671, 0.2799, 0.7594, 0.2862, 0.7586, 0.2799, 0.7755, 0.2768, 0.7638, 0.2842, 0.7671, 0.2729, 0.7835, 0.2723, 0.77, 0.2799, 0.7755, 0.2729, 0.7835, 0.2601, 0.7812, 0.2665, 0.7761, 0.402, 0.7516, 0.3425, 0.753, 0.3489, 0.7322, 0.4114, 0.8267, 0.3529, 0.7761, 0.402, 0.7516, 0.3733, 0.8971, 0.3512, 0.8121, 0.4114, 0.8267, 0.3733, 0.8971, 0.2933, 0.8645, 0.33, 0.845, 0.2394, 0.6911, 0.2592, 0.6776, 0.2592, 0.6926, 0.2168, 0.6944, 0.241, 0.6643, 0.2394, 0.6911, 0.1996, 0.706, 0.2071, 0.6652, 0.2168, 0.6944, 0.1996, 0.706, 0.1581, 0.7187, 0.1766, 0.6858, 0.2173, 0.7924, 0.2199, 0.7927, 0.2182, 0.7941, 0.2184, 0.791, 0.2215, 0.7913, 0.2199, 0.7927, 0.2201, 0.7896, 0.2232, 0.7898, 0.2215, 0.7913, 0.2182, 0.7941, 0.2216, 0.7943, 0.22, 0.7959, 0.2216, 0.7943, 0.2214, 0.7928, 0.2231, 0.7928, 0.2215, 0.7913, 0.2246, 0.7913, 0.2231, 0.7928, 0.22, 0.7959, 0.2234, 0.7956, 0.2219, 0.797, 0.2216, 0.7943, 0.2248, 0.7939, 0.2234, 0.7956, 0.2231, 0.7928, 0.2255, 0.7925, 0.2248, 0.7939, 0.2306, 0.7796, 0.2218, 0.7886, 0.2236, 0.774, 0.1904, 0.7878, 0.2182, 0.7941, 0.1936, 0.8052, 0.2148, 0.7748, 0.2184, 0.791, 0.2055, 0.7782, 0.2214, 0.7929, 0.2214, 0.7928, 0.2215, 0.7929, 0.2215, 0.7913, 0.2214, 0.7929, 0.2199, 0.7927, 0.2231, 0.7928, 0.2212, 0.793, 0.2215, 0.7913, 0.2199, 0.7927, 0.2215, 0.7929, 0.2216, 0.7943, 0.2929, 0.7294, 0.2887, 0.7289, 0.2915, 0.7266, 0.2911, 0.7316, 0.2861, 0.7312, 0.2887, 0.7289, 0.2883, 0.7338, 0.2836, 0.7335, 0.2861, 0.7312, 0.2915, 0.7266, 0.286, 0.7264, 0.2885, 0.7237, 0.2887, 0.7289, 0.2861, 0.7287, 0.286, 0.7264, 0.2861, 0.7312, 0.2814, 0.7313, 0.2837, 0.729, 0.2885, 0.7237, 0.283, 0.7243, 0.2854, 0.7219, 0.286, 0.7264, 0.281, 0.7271, 0.283, 0.7243, 0.2837, 0.729, 0.2799, 0.7294, 0.281, 0.7271, 0.2939, 0.7487, 0.2911, 0.7316, 0.3043, 0.7449, 0.28, 0.6948, 0.283, 0.7243, 0.2702, 0.7113, 0.2841, 0.7498, 0.2883, 0.7338, 0.2939, 0.7487, 0.2864, 0.7286, 0.2861, 0.7288, 0.2861, 0.7287, 0.286, 0.7264, 0.2861, 0.7288, 0.2837, 0.729, 0.2861, 0.7312, 0.2864, 0.7286, 0.2887, 0.7289, 0.2837, 0.729, 0.2863, 0.7288, 0.2861, 0.7312, 0.816, 0.7689, 0.7719, 0.7248, 0.816, 0.7248, 0.816, 0.8129, 0.7719, 0.7689, 0.816, 0.7689, 0.816, 0.8981, 0.7719, 0.8129, 0.816, 0.8129, 0.86, 0.7689, 0.816, 0.7248, 0.86, 0.7248, 0.86, 0.8129, 0.816, 0.7689, 0.86, 0.7689, 0.86, 0.8981, 0.816, 0.8129, 0.86, 0.8129, 0.9041, 0.7689, 0.86, 0.7248, 0.9041, 0.7248, 0.9041, 0.8129, 0.86, 0.7689, 0.9041, 0.7689, 0.9041, 0.8981, 0.86, 0.8129, 0.9041, 0.8129, 0.5206, 0.08448, 0.583, 0.06254, 0.558, 0.09264, 0.5182, 0.2444, 0.483, 0.286, 0.481, 0.2499, 0.4313, 0.1823, 0.3836, 0.1281, 0.429, 0.1341, 0.8251, 0.7615, 0.781, 0.7175, 0.8251, 0.7175, 0.8251, 0.8055, 0.781, 0.7615, 0.8251, 0.7615, 0.8251, 0.8907, 0.781, 0.8055, 0.8251, 0.8055, 0.8691, 0.7615, 0.8251, 0.7175, 0.8691, 0.7175, 0.8691, 0.8055, 0.8251, 0.7615, 0.8691, 0.7615, 0.8691, 0.8907, 0.8251, 0.8055, 0.8691, 0.8055, 0.9131, 0.7615, 0.8691, 0.7175, 0.9131, 0.7175, 0.9131, 0.8055, 0.8691, 0.7615, 0.9131, 0.7615, 0.9131, 0.8907, 0.8691, 0.8055, 0.9131, 0.8055, 0.4869, 0.2373, 0.4441, 0.2618, 0.4611, 0.2348, 0.4468, 0.1136, 0.4656, 0.0696, 0.4746, 0.1092, 0.5478, 0.1416, 0.592, 0.18, 0.5518, 0.1785, 0.8192, 0.7689, 0.7751, 0.7248, 0.8192, 0.7248, 0.8192, 0.8129, 0.7751, 0.7689, 0.8192, 0.7689, 0.8192, 0.8981, 0.7751, 0.8129, 0.8192, 0.8129, 0.8632, 0.7689, 0.8192, 0.7248, 0.8632, 0.7248, 0.8632, 0.8129, 0.8192, 0.7689, 0.8632, 0.7689, 0.8632, 0.8981, 0.8192, 0.8129, 0.8632, 0.8129, 0.9073, 0.7689, 0.8632, 0.7248, 0.9073, 0.7248, 0.9073, 0.8129, 0.8632, 0.7689, 0.9073, 0.7689, 0.9073, 0.8981, 0.8632, 0.8129, 0.9073, 0.8129, 0.4827, 0.2513, 0.4221, 0.28, 0.4463, 0.2448, 0.4425, 0.09891, 0.4607, 0.04937, 0.4754, 0.09181, 0.4463, 0.2448, 0.3898, 0.183, 0.4362, 0.1775, 0.8243, 0.764, 0.7803, 0.7199, 0.8243, 0.7199, 0.8243, 0.808, 0.7803, 0.764, 0.8243, 0.764, 0.8243, 0.8931, 0.7803, 0.808, 0.8243, 0.808, 0.8684, 0.764, 0.8243, 0.7199, 0.8684, 0.7199, 0.8684, 0.808, 0.8243, 0.764, 0.8684, 0.764, 0.8684, 0.8931, 0.8243, 0.808, 0.8684, 0.808, 0.9124, 0.764, 0.8684, 0.7199, 0.9124, 0.7199, 0.9124, 0.808, 0.8684, 0.764, 0.9124, 0.764, 0.9124, 0.8931, 0.8684, 0.808, 0.9124, 0.808, 0.6048, 0.1596, 0.5583, 0.1109, 0.6048, 0.09233, 0.3898, 0.181, 0.4448, 0.2428, 0.422, 0.2764, 0.6048, 0.09233, 0.5432, 0.07352, 0.5602, 0.0369, 0.8776, 0.1703, 0.8511, 0.2364, 0.8511, 0.1703, 0.8776, 0.1703, 0.9438, 0.1703, 0.9438, 0.1703, 0.8511, 0.2364, 0.8776, 0.2364, 0.8776, 0.2364, 0.8114, 0.1703, 0.7452, 0.2364, 0.7452, 0.1703, 0.9438, 0.1703, 0.8776, 0.2364, 0.8776, 0.1703, 0.8511, 0.2364, 0.8776, 0.3026, 0.8114, 0.3026, 0.8511, 0.1703, 0.8114, 0.2364, 0.8114, 0.1703, 0.8511, 0.1703, 0.8511, 0.1041, 0.8511, 0.1703, 0.8511, 0.1041, 0.8114, 0.1703, 0.8114, 0.1041, 0.8776, 0.0379, 0.8776, 0.1041, 0.8511, 0.1041, 0.8776, 0.1041, 0.8511, 0.1041, 0.8511, 0.1041, 0.8776, 0.1041, 0.8511, 0.1703, 0.8511, 0.1041, 0.8511, 0.1703, 0.8511, 0.2364, 0.8511, 0.2364, 0.8776, 0.1703, 0.8776, 0.2364, 0.8776, 0.1703, 0.8776, 0.1703, 0.8511, 0.1703, 0.8511, 0.2364, 0.8776, 0.1703, 0.9438, 0.1703, 0.9438, 0.1703, 0.8511, 0.2364, 0.8776, 0.2364, 0.8776, 0.2364, 0.8114, 0.1703, 0.7452, 0.1703, 0.7452, 0.2364, 0.9438, 0.1703, 0.8776, 0.1703, 0.8776, 0.2364, 0.8511, 0.2364, 0.8114, 0.3026, 0.8776, 0.3026, 0.8511, 0.1703, 0.8114, 0.1703, 0.8114, 0.2364, 0.8511, 0.1703, 0.8511, 0.1703, 0.8511, 0.1041, 0.8511, 0.1041, 0.8114, 0.1041, 0.8114, 0.1703, 0.8776, 0.0379, 0.8511, 0.1041, 0.8776, 0.1041, 0.8776, 0.1041, 0.8511, 0.1041, 0.8511, 0.1041, 0.8776, 0.1041, 0.8511, 0.1041, 0.8511, 0.1703, 0.8511, 0.1703, 0.8511, 0.2364, 0.8511, 0.2364, 0.8776, 0.1703, 0.8776, 0.1703, 0.8776, 0.2364, 0.8776, 0.1703, 0.8511, 0.2364, 0.8511, 0.1703, 0.8776, 0.1703, 0.9438, 0.1703, 0.9438, 0.1703, 0.8511, 0.2364, 0.8776, 0.2364, 0.8776, 0.2364, 0.8114, 0.1703, 0.7452, 0.2364, 0.7452, 0.1703, 0.9438, 0.1703, 0.8776, 0.2364, 0.8776, 0.1703, 0.8511, 0.2364, 0.8776, 0.3026, 0.8114, 0.3026, 0.8511, 0.1703, 0.8114, 0.2364, 0.8114, 0.1703, 0.8511, 0.1703, 0.8511, 0.1041, 0.8511, 0.1703, 0.8511, 0.1041, 0.8114, 0.1703, 0.8114, 0.1041, 0.8776, 0.0379, 0.8776, 0.1041, 0.8511, 0.1041, 0.8776, 0.1041, 0.8511, 0.1041, 0.8511, 0.1041, 0.8776, 0.1041, 0.8511, 0.1703, 0.8511, 0.1041, 0.8511, 0.1703, 0.8511, 0.2364, 0.8511, 0.2364, 0.8776, 0.1703, 0.8776, 0.2364, 0.8776, 0.1703, 0.8776, 0.1703, 0.8511, 0.1703, 0.8511, 0.2364, 0.8776, 0.1703, 0.9438, 0.1703, 0.9438, 0.1703, 0.8511, 0.2364, 0.8776, 0.2364, 0.8776, 0.2364, 0.8114, 0.1703, 0.7452, 0.1703, 0.7452, 0.2364, 0.9438, 0.1703, 0.8776, 0.1703, 0.8776, 0.2364, 0.8511, 0.2364, 0.8114, 0.3026, 0.8776, 0.3026, 0.8511, 0.1703, 0.8114, 0.1703, 0.8114, 0.2364, 0.8511, 0.1703, 0.8511, 0.1703, 0.8511, 0.1041, 0.8511, 0.1041, 0.8114, 0.1041, 0.8114, 0.1703, 0.8776, 0.0379, 0.8511, 0.1041, 0.8776, 0.1041, 0.8776, 0.1041, 0.8511, 0.1041, 0.8511, 0.1041, 0.8776, 0.1041, 0.8511, 0.1041, 0.8511, 0.1703, 0.8511, 0.1703, 0.8511, 0.2364, 0.8511, 0.2364, 0.8776, 0.1703, 0.8776, 0.1703, 0.8776, 0.2364, 0.1856, 0.747, 0.1868, 0.7683, 0.1715, 0.7695, 0.2266, 0.9201, 0.219, 0.8464, 0.242, 0.8438, 0.2572, 0.7918, 0.2482, 0.7928, 0.2488, 0.7873, 0.2363, 0.7644, 0.2306, 0.77, 0.228, 0.7651, 0.2862, 0.7586, 0.2799, 0.7594, 0.2764, 0.7542, 0.2219, 0.7659, 0.228, 0.7651, 0.2306, 0.77, 0.2399, 0.7908, 0.2448, 0.7844, 0.2488, 0.7873, 0.2351, 0.7845, 0.24, 0.7797, 0.2448, 0.7844, 0.2306, 0.7796, 0.2353, 0.7749, 0.24, 0.7797, 0.2236, 0.774, 0.2306, 0.77, 0.2353, 0.7749, 0.266, 0.7323, 0.2612, 0.7394, 0.2572, 0.7366, 0.2714, 0.7387, 0.2664, 0.7441, 0.2612, 0.7394, 0.2765, 0.7439, 0.2715, 0.7491, 0.2664, 0.7441, 0.2841, 0.7498, 0.2764, 0.7542, 0.2715, 0.7491, 0.2488, 0.7873, 0.2448, 0.7844, 0.2503, 0.7792, 0.2448, 0.7844, 0.24, 0.7797, 0.2458, 0.7742, 0.24, 0.7797, 0.2353, 0.7749, 0.2411, 0.7691, 0.2353, 0.7749, 0.2306, 0.77, 0.2363, 0.7644, 0.1715, 0.7695, 0.1663, 0.7882, 0.1121, 0.7671, 0.1663, 0.7882, 0.1712, 0.8164, 0.1103, 0.836, 0.1712, 0.8164, 0.1916, 0.8389, 0.1521, 0.8951, 0.1916, 0.8389, 0.219, 0.8464, 0.2266, 0.9201, 0.3489, 0.7322, 0.3211, 0.7337, 0.3165, 0.7137, 0.3026, 0.6993, 0.2885, 0.7237, 0.2854, 0.7219, 0.266, 0.7323, 0.2799, 0.7294, 0.2814, 0.7313, 0.3165, 0.7137, 0.2915, 0.7266, 0.2885, 0.7237, 0.3421, 0.6992, 0.3165, 0.7137, 0.3026, 0.6993, 0.2671, 0.722, 0.281, 0.7271, 0.2799, 0.7294, 0.3043, 0.7449, 0.2911, 0.7316, 0.2929, 0.7294, 0.2714, 0.7387, 0.2814, 0.7313, 0.2836, 0.7335, 0.3164, 0.6742, 0.3026, 0.6993, 0.28, 0.6948, 0.3211, 0.7337, 0.2929, 0.7294, 0.2915, 0.7266, 0.2765, 0.7439, 0.2836, 0.7335, 0.2856, 0.7354, 0.2702, 0.7113, 0.283, 0.7243, 0.281, 0.7271, 0.284, 0.6685, 0.28, 0.6948, 0.2592, 0.6926, 0.28, 0.6948, 0.2702, 0.7113, 0.2572, 0.7085, 0.2702, 0.7113, 0.2671, 0.722, 0.2568, 0.7209, 0.2671, 0.722, 0.266, 0.7323, 0.2569, 0.7306, 0.1663, 0.7882, 0.1904, 0.7878, 0.1936, 0.8052, 0.2382, 0.8002, 0.2248, 0.7939, 0.2255, 0.7925, 0.2055, 0.7782, 0.2184, 0.791, 0.2173, 0.7924, 0.2346, 0.8098, 0.2234, 0.7956, 0.2248, 0.7939, 0.1712, 0.8164, 0.1936, 0.8052, 0.205, 0.8184, 0.205, 0.8184, 0.22, 0.7959, 0.2219, 0.797, 0.2236, 0.774, 0.2218, 0.7886, 0.2201, 0.7896, 0.2399, 0.7908, 0.2255, 0.7925, 0.2246, 0.7913, 0.1916, 0.8389, 0.205, 0.8184, 0.2246, 0.824, 0.2246, 0.824, 0.2219, 0.797, 0.2234, 0.7956, 0.1936, 0.8052, 0.2182, 0.7941, 0.22, 0.7959, 0.2351, 0.7845, 0.2246, 0.7913, 0.2232, 0.7898, 0.219, 0.8464, 0.2246, 0.824, 0.2432, 0.828, 0.2246, 0.824, 0.2346, 0.8098, 0.2463, 0.8134, 0.2346, 0.8098, 0.2382, 0.8002, 0.2477, 0.8019, 0.2382, 0.8002, 0.2399, 0.7908, 0.2482, 0.7928, 0.1715, 0.7695, 0.1868, 0.7683, 0.1904, 0.7878, 0.1868, 0.7683, 0.2022, 0.7661, 0.2055, 0.7782, 0.2022, 0.7661, 0.2135, 0.7657, 0.2148, 0.7748, 0.2135, 0.7657, 0.2219, 0.7659, 0.2236, 0.774, 0.3425, 0.753, 0.3258, 0.7561, 0.3211, 0.7337, 0.3258, 0.7561, 0.3082, 0.7585, 0.3043, 0.7449, 0.3082, 0.7585, 0.2954, 0.7589, 0.2939, 0.7487, 0.2954, 0.7589, 0.2862, 0.7586, 0.2841, 0.7498, 0.242, 0.8438, 0.2432, 0.828, 0.2648, 0.8308, 0.2432, 0.828, 0.2463, 0.8134, 0.263, 0.8132, 0.2463, 0.8134, 0.2477, 0.8019, 0.2597, 0.8009, 0.2477, 0.8019, 0.2482, 0.7928, 0.2572, 0.7918, 0.228, 0.7651, 0.2219, 0.7659, 0.224, 0.7568, 0.2219, 0.7659, 0.2135, 0.7657, 0.2152, 0.7538, 0.2135, 0.7657, 0.2022, 0.7661, 0.2031, 0.7495, 0.2022, 0.7661, 0.1868, 0.7683, 0.1856, 0.747, 0.2417, 0.7096, 0.2394, 0.6911, 0.2592, 0.6926, 0.4417, 0.1435, 0.4029, 0.1379, 0.4187, 0.09261, 0.4746, 0.1092, 0.4656, 0.0696, 0.5147, 0.06931, 0.5518, 0.1785, 0.592, 0.18, 0.5622, 0.2626, 0.2463, 0.7226, 0.2417, 0.7096, 0.2572, 0.7085, 0.5172, 0.2397, 0.5194, 0.2734, 0.4816, 0.2703, 0.5104, 0.1075, 0.5147, 0.06931, 0.5588, 0.08318, 0.5393, 0.2411, 0.5622, 0.2626, 0.5194, 0.2734, 0.2492, 0.7321, 0.2463, 0.7226, 0.2568, 0.7209, 0.4424, 0.1787, 0.4029, 0.1874, 0.4029, 0.1379, 0.5383, 0.1128, 0.5588, 0.08318, 0.5874, 0.1283, 0.4611, 0.2348, 0.4441, 0.2618, 0.4029, 0.1874, 0.2521, 0.7388, 0.2492, 0.7321, 0.2569, 0.7306, 0.246, 0.7431, 0.2413, 0.7361, 0.2492, 0.7321, 0.2398, 0.7485, 0.2331, 0.7419, 0.2413, 0.7361, 0.2346, 0.7545, 0.224, 0.7568, 0.2331, 0.7419, 0.294, 0.7703, 0.2842, 0.7671, 0.2862, 0.7586, 0.5602, 0.0369, 0.5432, 0.07352, 0.5128, 0.07947, 0.4087, 0.07518, 0.4389, 0.09599, 0.4311, 0.1334, 0.5353, 0.2877, 0.5222, 0.2455, 0.5533, 0.2349, 0.3077, 0.7741, 0.294, 0.7703, 0.2954, 0.7589, 0.5083, 0.0381, 0.5128, 0.07947, 0.4719, 0.08832, 0.5868, 0.2569, 0.5533, 0.2349, 0.557, 0.1589, 0.4775, 0.2923, 0.4815, 0.249, 0.5222, 0.2455, 0.3268, 0.7768, 0.3077, 0.7741, 0.3082, 0.7585, 0.4576, 0.04814, 0.4719, 0.08832, 0.4389, 0.09599, 0.3905, 0.1268, 0.4311, 0.1334, 0.4337, 0.1752, 0.422, 0.2764, 0.4448, 0.2428, 0.4815, 0.249, 0.3529, 0.7761, 0.3268, 0.7768, 0.3258, 0.7561, 0.3512, 0.8121, 0.3204, 0.8005, 0.3268, 0.7768, 0.33, 0.845, 0.3085, 0.8196, 0.3204, 0.8005, 0.2933, 0.8645, 0.2648, 0.8308, 0.3085, 0.8196, 0.3969, 0.6767, 0.402, 0.7516, 0.3489, 0.7322, 0.5485, 0.2394, 0.5734, 0.2605, 0.5278, 0.28, 0.558, 0.09264, 0.583, 0.06254, 0.6051, 0.1202, 0.4532, 0.2534, 0.437, 0.286, 0.3847, 0.1925, 0.3458, 0.6214, 0.3969, 0.6767, 0.3421, 0.6992, 0.5619, 0.1275, 0.6051, 0.1202, 0.6019, 0.1767, 0.429, 0.1341, 0.3836, 0.1281, 0.4039, 0.0695, 0.438, 0.09528, 0.4039, 0.0695, 0.4648, 0.03806, 0.2691, 0.6094, 0.3458, 0.6214, 0.3164, 0.6742, 0.563, 0.173, 0.6019, 0.1767, 0.5734, 0.2605, 0.481, 0.2499, 0.483, 0.286, 0.437, 0.286, 0.477, 0.08419, 0.4648, 0.03806, 0.5284, 0.04047, 0.241, 0.6643, 0.2691, 0.6094, 0.284, 0.6685, 0.2071, 0.6652, 0.1919, 0.6094, 0.2691, 0.6094, 0.1766, 0.6858, 0.1349, 0.65, 0.1919, 0.6094, 0.1581, 0.7187, 0.1121, 0.7671, 0.1349, 0.65, 0.2613, 0.7493, 0.2564, 0.7442, 0.2612, 0.7394, 0.5606, 0.1155, 0.6092, 0.09634, 0.6092, 0.164, 0.4754, 0.09181, 0.4607, 0.04937, 0.512, 0.03993, 0.523, 0.2483, 0.5363, 0.293, 0.4779, 0.2969, 0.2665, 0.7543, 0.2613, 0.7493, 0.2664, 0.7441, 0.5159, 0.08369, 0.512, 0.03993, 0.5646, 0.04017, 0.4342, 0.136, 0.3915, 0.1283, 0.411, 0.07661, 0.5541, 0.2383, 0.5891, 0.2622, 0.5363, 0.293, 0.2716, 0.7593, 0.2665, 0.7543, 0.2715, 0.7491, 0.5586, 0.163, 0.6092, 0.164, 0.5891, 0.2622, 0.4362, 0.1775, 0.3898, 0.183, 0.3915, 0.1283, 0.5462, 0.07826, 0.5646, 0.04017, 0.6092, 0.09634, 0.2768, 0.7638, 0.2716, 0.7593, 0.2764, 0.7542, 0.2723, 0.77, 0.2665, 0.7647, 0.2716, 0.7593, 0.2665, 0.7761, 0.2611, 0.7702, 0.2665, 0.7647, 0.2601, 0.7812, 0.2503, 0.7792, 0.2611, 0.7702, 0.2564, 0.7442, 0.2521, 0.7388, 0.2572, 0.7366, 0.251, 0.749, 0.246, 0.7431, 0.2521, 0.7388, 0.2454, 0.754, 0.2398, 0.7485, 0.246, 0.7431, 0.2454, 0.754, 0.2363, 0.7644, 0.2346, 0.7545, 0.2842, 0.7671, 0.2768, 0.7638, 0.2799, 0.7594, 0.2799, 0.7755, 0.2723, 0.77, 0.2768, 0.7638, 0.2729, 0.7835, 0.2665, 0.7761, 0.2723, 0.77, 0.2729, 0.7835, 0.2572, 0.7918, 0.2601, 0.7812, 0.402, 0.7516, 0.3529, 0.7761, 0.3425, 0.753, 0.4114, 0.8267, 0.3512, 0.8121, 0.3529, 0.7761, 0.3733, 0.8971, 0.33, 0.845, 0.3512, 0.8121, 0.3733, 0.8971, 0.2266, 0.9201, 0.2933, 0.8645, 0.2394, 0.6911, 0.241, 0.6643, 0.2592, 0.6776, 0.2168, 0.6944, 0.2071, 0.6652, 0.241, 0.6643, 0.1996, 0.706, 0.1766, 0.6858, 0.2071, 0.6652, 0.1996, 0.706, 0.1856, 0.747, 0.1581, 0.7187, 0.2173, 0.7924, 0.2184, 0.791, 0.2199, 0.7927, 0.2184, 0.791, 0.2201, 0.7896, 0.2215, 0.7913, 0.2201, 0.7896, 0.2218, 0.7886, 0.2232, 0.7898, 0.2182, 0.7941, 0.2199, 0.7927, 0.2216, 0.7943, 0.2216, 0.7943, 0.2215, 0.7929, 0.2214, 0.7928, 0.2215, 0.7913, 0.2232, 0.7898, 0.2246, 0.7913, 0.22, 0.7959, 0.2216, 0.7943, 0.2234, 0.7956, 0.2216, 0.7943, 0.2231, 0.7928, 0.2248, 0.7939, 0.2231, 0.7928, 0.2246, 0.7913, 0.2255, 0.7925, 0.2306, 0.7796, 0.2232, 0.7898, 0.2218, 0.7886, 0.1904, 0.7878, 0.2173, 0.7924, 0.2182, 0.7941, 0.2148, 0.7748, 0.2201, 0.7896, 0.2184, 0.791, 0.2214, 0.7929, 0.2212, 0.793, 0.2214, 0.7928, 0.2215, 0.7913, 0.2212, 0.793, 0.2214, 0.7929, 0.2231, 0.7928, 0.2214, 0.7928, 0.2212, 0.793, 0.2199, 0.7927, 0.2214, 0.7929, 0.2215, 0.7929, 0.2929, 0.7294, 0.2911, 0.7316, 0.2887, 0.7289, 0.2911, 0.7316, 0.2883, 0.7338, 0.2861, 0.7312, 0.2883, 0.7338, 0.2856, 0.7354, 0.2836, 0.7335, 0.2915, 0.7266, 0.2887, 0.7289, 0.286, 0.7264, 0.2887, 0.7289, 0.2864, 0.7286, 0.2861, 0.7287, 0.2861, 0.7312, 0.2836, 0.7335, 0.2814, 0.7313, 0.2885, 0.7237, 0.286, 0.7264, 0.283, 0.7243, 0.286, 0.7264, 0.2837, 0.729, 0.281, 0.7271, 0.2837, 0.729, 0.2814, 0.7313, 0.2799, 0.7294, 0.2939, 0.7487, 0.2883, 0.7338, 0.2911, 0.7316, 0.28, 0.6948, 0.2854, 0.7219, 0.283, 0.7243, 0.2841, 0.7498, 0.2856, 0.7354, 0.2883, 0.7338, 0.2864, 0.7286, 0.2863, 0.7288, 0.2861, 0.7288, 0.286, 0.7264, 0.2861, 0.7287, 0.2861, 0.7288, 0.2861, 0.7312, 0.2863, 0.7288, 0.2864, 0.7286, 0.2837, 0.729, 0.2861, 0.7288, 0.2863, 0.7288, 0.816, 0.7689, 0.7719, 0.7689, 0.7719, 0.7248, 0.816, 0.8129, 0.7719, 0.8129, 0.7719, 0.7689, 0.816, 0.8981, 0.7719, 0.8981, 0.7719, 0.8129, 0.86, 0.7689, 0.816, 0.7689, 0.816, 0.7248, 0.86, 0.8129, 0.816, 0.8129, 0.816, 0.7689, 0.86, 0.8981, 0.816, 0.8981, 0.816, 0.8129, 0.9041, 0.7689, 0.86, 0.7689, 0.86, 0.7248, 0.9041, 0.8129, 0.86, 0.8129, 0.86, 0.7689, 0.9041, 0.8981, 0.86, 0.8981, 0.86, 0.8129, 0.5206, 0.08448, 0.5284, 0.04047, 0.583, 0.06254, 0.5182, 0.2444, 0.5278, 0.28, 0.483, 0.286, 0.4313, 0.1823, 0.3847, 0.1925, 0.3836, 0.1281, 0.8251, 0.7615, 0.781, 0.7615, 0.781, 0.7175, 0.8251, 0.8055, 0.781, 0.8055, 0.781, 0.7615, 0.8251, 0.8907, 0.781, 0.8907, 0.781, 0.8055, 0.8691, 0.7615, 0.8251, 0.7615, 0.8251, 0.7175, 0.8691, 0.8055, 0.8251, 0.8055, 0.8251, 0.7615, 0.8691, 0.8907, 0.8251, 0.8907, 0.8251, 0.8055, 0.9131, 0.7615, 0.8691, 0.7615, 0.8691, 0.7175, 0.9131, 0.8055, 0.8691, 0.8055, 0.8691, 0.7615, 0.9131, 0.8907, 0.8691, 0.8907, 0.8691, 0.8055, 0.4869, 0.2373, 0.4816, 0.2703, 0.4441, 0.2618, 0.4468, 0.1136, 0.4187, 0.09261, 0.4656, 0.0696, 0.5478, 0.1416, 0.5874, 0.1283, 0.592, 0.18, 0.8192, 0.7689, 0.7751, 0.7689, 0.7751, 0.7248, 0.8192, 0.8129, 0.7751, 0.8129, 0.7751, 0.7689, 0.8192, 0.8981, 0.7751, 0.8981, 0.7751, 0.8129, 0.8632, 0.7689, 0.8192, 0.7689, 0.8192, 0.7248, 0.8632, 0.8129, 0.8192, 0.8129, 0.8192, 0.7689, 0.8632, 0.8981, 0.8192, 0.8981, 0.8192, 0.8129, 0.9073, 0.7689, 0.8632, 0.7689, 0.8632, 0.7248, 0.9073, 0.8129, 0.8632, 0.8129, 0.8632, 0.7689, 0.9073, 0.8981, 0.8632, 0.8981, 0.8632, 0.8129, 0.4827, 0.2513, 0.4779, 0.2969, 0.4221, 0.28, 0.4425, 0.09891, 0.411, 0.07661, 0.4607, 0.04937, 0.4463, 0.2448, 0.4221, 0.28, 0.3898, 0.183, 0.8243, 0.764, 0.7803, 0.764, 0.7803, 0.7199, 0.8243, 0.808, 0.7803, 0.808, 0.7803, 0.764, 0.8243, 0.8931, 0.7803, 0.8931, 0.7803, 0.808, 0.8684, 0.764, 0.8243, 0.764, 0.8243, 0.7199, 0.8684, 0.808, 0.8243, 0.808, 0.8243, 0.764, 0.8684, 0.8931, 0.8243, 0.8931, 0.8243, 0.808, 0.9124, 0.764, 0.8684, 0.764, 0.8684, 0.7199, 0.9124, 0.808, 0.8684, 0.808, 0.8684, 0.764, 0.9124, 0.8931, 0.8684, 0.8931, 0.8684, 0.808, 0.6048, 0.1596, 0.557, 0.1589, 0.5583, 0.1109, 0.3898, 0.181, 0.4337, 0.1752, 0.4448, 0.2428, 0.6048, 0.09233, 0.5583, 0.1109, 0.5432, 0.07352, 0.8776, 0.1703, 0.8776, 0.2364, 0.8511, 0.2364, 0.8776, 0.1703, 0.8776, 0.1703, 0.9438, 0.1703, 0.8511, 0.2364, 0.8511, 0.2364, 0.8776, 0.2364, 0.8114, 0.1703, 0.8114, 0.2364, 0.7452, 0.2364, 0.9438, 0.1703, 0.9438, 0.2364, 0.8776, 0.2364, 0.8114, 0.3026, 0.8114, 0.2364, 0.8511, 0.2364, 0.8511, 0.2364, 0.8776, 0.2364, 0.8776, 0.3026, 0.8511, 0.1703, 0.8511, 0.2364, 0.8114, 0.2364, 0.8511, 0.1703, 0.8511, 0.1041, 0.8511, 0.1041, 0.8511, 0.1041, 0.8511, 0.1703, 0.8114, 0.1703, 0.8114, 0.1041, 0.8114, 0.0379, 0.8511, 0.1041, 0.8114, 0.0379, 0.8776, 0.0379, 0.8511, 0.1041, 0.8776, 0.1041, 0.8776, 0.1041, 0.8511, 0.1041, 0.8776, 0.1041, 0.8776, 0.1703, 0.8511, 0.1703, 0.8511, 0.1703, 0.8511, 0.1703, 0.8511, 0.2364, 0.8776, 0.1703, 0.8776, 0.2364, 0.8776, 0.2364, 0.8776, 0.1703, 0.8511, 0.2364, 0.8776, 0.2364, 0.8776, 0.1703, 0.9438, 0.1703, 0.8776, 0.1703, 0.8511, 0.2364, 0.8776, 0.2364, 0.8511, 0.2364, 0.8114, 0.1703, 0.7452, 0.2364, 0.8114, 0.2364, 0.9438, 0.1703, 0.8776, 0.2364, 0.9438, 0.2364, 0.8114, 0.3026, 0.8511, 0.2364, 0.8114, 0.2364, 0.8511, 0.2364, 0.8776, 0.3026, 0.8776, 0.2364, 0.8511, 0.1703, 0.8114, 0.2364, 0.8511, 0.2364, 0.8511, 0.1703, 0.8511, 0.1041, 0.8511, 0.1041, 0.8511, 0.1041, 0.8114, 0.1703, 0.8511, 0.1703, 0.8114, 0.1041, 0.8511, 0.1041, 0.8114, 0.0379, 0.8114, 0.0379, 0.8511, 0.1041, 0.8776, 0.0379, 0.8776, 0.1041, 0.8511, 0.1041, 0.8776, 0.1041, 0.8776, 0.1041, 0.8511, 0.1703, 0.8776, 0.1703, 0.8511, 0.1703, 0.8511, 0.2364, 0.8511, 0.1703, 0.8776, 0.1703, 0.8776, 0.2364, 0.8776, 0.2364, 0.8776, 0.1703, 0.8776, 0.2364, 0.8511, 0.2364, 0.8776, 0.1703, 0.8776, 0.1703, 0.9438, 0.1703, 0.8511, 0.2364, 0.8511, 0.2364, 0.8776, 0.2364, 0.8114, 0.1703, 0.8114, 0.2364, 0.7452, 0.2364, 0.9438, 0.1703, 0.9438, 0.2364, 0.8776, 0.2364, 0.8114, 0.3026, 0.8114, 0.2364, 0.8511, 0.2364, 0.8511, 0.2364, 0.8776, 0.2364, 0.8776, 0.3026, 0.8511, 0.1703, 0.8511, 0.2364, 0.8114, 0.2364, 0.8511, 0.1703, 0.8511, 0.1041, 0.8511, 0.1041, 0.8511, 0.1041, 0.8511, 0.1703, 0.8114, 0.1703, 0.8114, 0.1041, 0.8114, 0.0379, 0.8511, 0.1041, 0.8114, 0.0379, 0.8776, 0.0379, 0.8511, 0.1041, 0.8776, 0.1041, 0.8776, 0.1041, 0.8511, 0.1041, 0.8776, 0.1041, 0.8776, 0.1703, 0.8511, 0.1703, 0.8511, 0.1703, 0.8511, 0.1703, 0.8511, 0.2364, 0.8776, 0.1703, 0.8776, 0.2364, 0.8776, 0.2364, 0.8776, 0.1703, 0.8511, 0.2364, 0.8776, 0.2364, 0.8776, 0.1703, 0.9438, 0.1703, 0.8776, 0.1703, 0.8511, 0.2364, 0.8776, 0.2364, 0.8511, 0.2364, 0.8114, 0.1703, 0.7452, 0.2364, 0.8114, 0.2364, 0.9438, 0.1703, 0.8776, 0.2364, 0.9438, 0.2364, 0.8114, 0.3026, 0.8511, 0.2364, 0.8114, 0.2364, 0.8511, 0.2364, 0.8776, 0.3026, 0.8776, 0.2364, 0.8511, 0.1703, 0.8114, 0.2364, 0.8511, 0.2364, 0.8511, 0.1703, 0.8511, 0.1041, 0.8511, 0.1041, 0.8511, 0.1041, 0.8114, 0.1703, 0.8511, 0.1703, 0.8114, 0.1041, 0.8511, 0.1041, 0.8114, 0.0379, 0.8114, 0.0379, 0.8511, 0.1041, 0.8776, 0.0379, 0.8776, 0.1041, 0.8511, 0.1041, 0.8776, 0.1041, 0.8776, 0.1041, 0.8511, 0.1703, 0.8776, 0.1703, 0.8511, 0.1703, 0.8511, 0.2364, 0.8511, 0.1703, 0.8776, 0.1703, 0.8776, 0.2364, 0.8776, 0.2364])
me_001.materials.append(mat_001)
me_001.update()

# ---- objects
ob_cube = bpy.data.objects.new('Cube', me_cube)
ob_light = bpy.data.objects.new('Light', light_light)
ob_camera = bpy.data.objects.new('Camera', cam_camera)
ob_x = bpy.data.objects.new('立方体', me_x)
ob_cube_001 = bpy.data.objects.new('Cube.001', me_cube_001)
ob_001 = bpy.data.objects.new('立方体.001', me_001)

# ---- transforms, parenting, visibility, modifiers, constraints
ob_cube.location = (0.0, 0.0, 0.0)
ob_cube.lock_rotations_4d = False
ob_cube.empty_display_type = 'ARROWS'
ob_cube.lineart.crease_threshold = 0.0
ob_light.location = (4.076, 1.005, 5.904)
ob_light.rotation_euler = (0.6503, 0.05522, 1.866)
ob_light.lock_rotations_4d = False
ob_light.empty_display_type = 'ARROWS'
ob_light.color = (0.0, 0.0, 0.0, 0.0)
ob_light.lineart.crease_threshold = 0.0
ob_camera.location = (7.359, -6.926, 4.958)
ob_camera.rotation_euler = (1.109, 0.0, 0.8149)
ob_camera.lock_rotations_4d = False
ob_camera.empty_display_type = 'ARROWS'
ob_camera.color = (0.0, 0.0, 0.0, 0.0)
ob_camera.display_type = 'WIRE'
ob_camera.lineart.crease_threshold = 0.0
ob_x.location = (-0.1461, 0.0, 0.9932)
ob_cube_001.location = (0.0, 0.0, 0.0)
ob_cube_001.rotation_euler = (1.571, -0.0, 0.0)
ob_001.location = (0.0, 0.0, 0.0)

# ---- collection membership
col_collection.objects.link(ob_cube)
col_collection.objects.link(ob_light)
col_collection.objects.link(ob_camera)
col_collection.objects.link(ob_x)
col_collection.objects.link(ob_cube_001)
col_collection.objects.link(ob_001)

# ---- scene / render settings (as saved in the file)
scene.camera = ob_camera
scene.frame_start = 1; scene.frame_end = 250; scene.frame_set(17)
scene.render.engine = 'BLENDER_EEVEE_NEXT'
bpy.context.view_layer.update()
